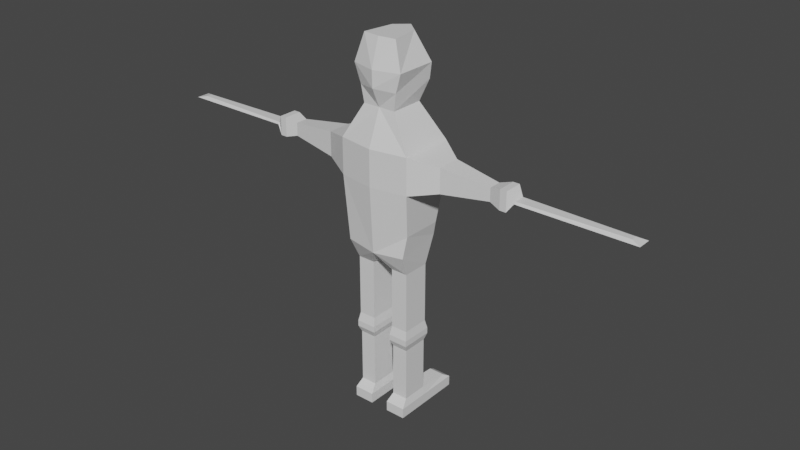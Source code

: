 # Source: RobotMelee.blend  (saved by Blender 2.81.16; exported with 4.5.12 LTS)
import bpy
from mathutils import Matrix  # noqa: F401  (used for matrix-valued properties, if any)

bpy.ops.wm.read_factory_settings(use_empty=True)
scene = bpy.context.scene
scene.name = 'Scene'

# ---- collections
col_collection = bpy.data.collections.new('Collection'); scene.collection.children.link(col_collection)

# ---- materials (node trees are filled in below, after node groups)
mat_material = bpy.data.materials.new('Material')
mat_material.alpha_threshold = 0.0
mat_material.use_transparent_shadow = False
mat_material.line_color = (0.0, 0.0, 0.0, 1.0)

# ---- material node trees
mat_material.use_nodes = True; mat_material.node_tree.nodes.clear()
_N = mat_material.node_tree.nodes; _L = mat_material.node_tree.links
n0 = _N.new('ShaderNodeOutputMaterial'); n0.name = 'Material Output'; n0.location = (300, 300)
n1 = _N.new('ShaderNodeBsdfPrincipled'); n1.name = 'Principled BSDF'; n1.location = (10, 300)
n1.distribution = 'GGX'
n1.subsurface_method = 'BURLEY'
n1.inputs[2].default_value = 0.4
n1.inputs[3].default_value = 1.45
n1.inputs[27].default_value = (0.0, 0.0, 0.0, 1.0)
n1.inputs[28].default_value = 1.0
_L.new(n1.outputs[0], n0.inputs[0])
n0.is_active_output = True

# ---- world
world_world = bpy.data.worlds.new('World'); scene.world = world_world
world_world.use_nodes = True; world_world.node_tree.nodes.clear()
_N = world_world.node_tree.nodes; _L = world_world.node_tree.links
n0 = _N.new('ShaderNodeOutputWorld'); n0.name = 'World Output'; n0.location = (300, 300)
n1 = _N.new('ShaderNodeBackground'); n1.name = 'Background'; n1.location = (10, 300)
n1.inputs[0].default_value = (0.05088, 0.05088, 0.05088, 1.0)
_L.new(n1.outputs[0], n0.inputs[0])
n0.is_active_output = True
world_world.color = (0.05088, 0.05088, 0.05088)
world_world.use_sun_shadow = False
world_world.sun_shadow_jitter_overblur = 0.0

# ---- meshes
me_cube = bpy.data.meshes.new('Cube')
me_cube.from_pydata([(-0.3926, 0.483, 1.0), (-0.5373, 0.5373, -1.016), (-0.5474, -0.483, 1.0), (-0.5373, -0.5373, -1.016), (-2.009, 0.3766, -2.306), (-2.009, -0.3766, -2.306), (-0.6219, -0.5705, -0.4786), (-0.7419, 0.7343, -0.3728), (-0.8987, 0.4412, -6.0), (-0.8987, -0.4412, -6.0), (-0.3549, 0.4412, -6.0), (-0.3549, -0.4412, -6.0), (-2.009, 0.3766, -3.093), (-2.009, -0.3766, -3.093), (-1.167, 0.9616, -2.121), (-1.167, -0.7801, -2.121), (-1.167, 0.9616, -3.278), (-1.167, -0.7801, -3.278), (-3.551, 0.1994, -2.491), (-3.551, -0.1994, -2.491), (-3.551, 0.1994, -2.908), (-3.551, -0.1994, -2.908), (-0.8129, -0.6014, 0.1223), (-0.8129, 0.7212, 0.1223), (-3.922, 0.2953, -2.391), (-3.922, -0.2953, -2.391), (-3.922, 0.2953, -3.008), (-3.922, -0.2953, -3.008), (-4.131, 0.2953, -2.391), (-4.131, -0.2953, -2.391), (-4.131, 0.2953, -3.008), (-4.131, -0.2953, -3.008), (-4.327, 0.1788, -2.666), (-4.327, -0.1788, -2.666), (-4.327, 0.2205, -2.733), (-4.327, -0.2205, -2.733), (-7.7, 0.09467, -2.666), (-0.9964, 0.685, -5.07), (-0.9964, -0.7285, -5.333), (-0.8987, 0.4412, -7.948), (-0.8987, -0.4412, -7.948), (-0.3549, 0.4412, -7.948), (-0.3549, -0.4412, -7.948), (-0.9429, 0.513, -8.231), (-0.9429, -0.513, -8.231), (-0.3107, 0.513, -8.231), (-0.3107, -0.513, -8.231), (-0.9429, 0.513, -8.425), (-0.9429, -0.513, -8.425), (-0.3107, 0.513, -8.425), (-0.3107, -0.513, -8.425), (-0.8829, 0.4156, -8.637), (-0.8829, -0.4156, -8.637), (-0.3707, 0.4156, -8.637), (-0.3707, -0.4156, -8.637), (-0.95, 0.3998, -10.95), (-0.95, -0.6489, -10.95), (-0.3036, 0.3998, -10.95), (-0.3036, -0.6489, -10.95), (-0.8829, -0.4156, -10.38), (-0.3707, -0.4156, -10.38), (-0.8829, 0.4156, -10.38), (-0.3707, 0.4156, -10.38), (-0.3036, 1.676, -10.95), (-0.95, 1.676, -10.95), (-0.8829, 1.427, -10.46), (-0.3707, 1.427, -10.46), (-0.95, -0.6489, -10.62), (-0.95, 0.3998, -10.62), (-0.3036, -0.6489, -10.62), (-0.3036, 0.3998, -10.62), (-0.95, 1.676, -10.62), (-0.3036, 1.676, -10.62), (-7.7, -0.09467, -2.666), (-7.994, 0.2205, -2.733), (-7.994, -0.2205, -2.733), (0.3926, 0.483, 1.0), (0.5373, 0.5373, -1.016), (0.5474, -0.483, 1.0), (0.5373, -0.5373, -1.016), (0.0, 0.5373, -1.016), (0.0, -0.5508, 1.0), (0.0, -0.5373, -1.016), (0.0, 0.822, 1.0), (2.009, 0.3766, -2.306), (2.009, -0.3766, -2.306), (0.0, 0.9616, -2.121), (0.0, -0.975, -2.121), (0.6219, -0.5705, -0.4786), (0.7419, 0.7343, -0.3728), (0.0, 0.967, -0.7553), (0.0, -0.8099, -0.4084), (0.8977, 0.4412, -6.0), (0.8977, -0.4412, -6.0), (0.3539, 0.4412, -6.0), (0.3539, -0.4412, -6.0), (0.0, -0.975, -3.278), (0.0, 0.9616, -3.278), (2.009, 0.3766, -3.093), (2.009, -0.3766, -3.093), (1.167, 0.9616, -2.121), (1.167, -0.7801, -2.121), (1.167, 0.9616, -3.278), (1.167, -0.7801, -3.278), (3.551, 0.1994, -2.491), (3.551, -0.1994, -2.491), (3.551, 0.1994, -2.908), (3.551, -0.1994, -2.908), (0.8129, -0.6014, 0.1223), (0.8129, 0.7212, 0.1223), (0.0, 1.31, 0.1223), (0.0, -0.8259, 0.1223), (3.922, 0.2953, -2.391), (3.922, -0.2953, -2.391), (3.922, 0.2953, -3.008), (3.922, -0.2953, -3.008), (4.131, 0.2953, -2.391), (4.131, -0.2953, -2.391), (4.131, 0.2953, -3.008), (4.131, -0.2953, -3.008), (4.327, 0.1788, -2.666), (4.327, -0.1788, -2.666), (4.327, 0.2205, -2.733), (4.327, -0.2205, -2.733), (7.7, 0.09467, -2.666), (0.9964, 0.685, -5.07), (0.9964, -0.7285, -5.333), (0.0, 0.685, -5.9), (0.0, -0.8589, -5.404), (0.8977, 0.4412, -7.948), (0.8977, -0.4412, -7.948), (0.3539, 0.4412, -7.948), (0.3539, -0.4412, -7.948), (0.9419, 0.513, -8.231), (0.9419, -0.513, -8.231), (0.3097, 0.513, -8.231), (0.3097, -0.513, -8.231), (0.9419, 0.513, -8.425), (0.9419, -0.513, -8.425), (0.3097, 0.513, -8.425), (0.3097, -0.513, -8.425), (0.8819, 0.4156, -8.637), (0.8819, -0.4156, -8.637), (0.3697, 0.4156, -8.637), (0.3697, -0.4156, -8.637), (0.949, 0.3998, -10.95), (0.949, -0.6489, -10.95), (0.3026, 0.3998, -10.95), (0.3026, -0.6489, -10.95), (0.8819, -0.4156, -10.38), (0.3697, -0.4156, -10.38), (0.8819, 0.4156, -10.38), (0.3697, 0.4156, -10.38), (0.3026, 1.676, -10.95), (0.949, 1.676, -10.95), (0.8819, 1.427, -10.46), (0.3697, 1.427, -10.46), (0.949, -0.6489, -10.62), (0.949, 0.3998, -10.62), (0.3026, -0.6489, -10.62), (0.3026, 0.3998, -10.62), (0.949, 1.676, -10.62), (0.3026, 1.676, -10.62), (7.7, -0.09467, -2.666), (7.994, 0.2205, -2.733), (7.994, -0.2205, -2.733), (-1.082, -0.6334, -4.639), (-1.082, 0.6635, -4.639), (1.082, -0.6334, -4.639), (1.082, 0.6635, -4.639)], [], [(83, 0, 2, 81), (111, 81, 2, 22), (22, 2, 0, 23), (23, 0, 83, 110), (82, 3, 15, 87), (3, 1, 14, 15), (1, 80, 86, 14), (1, 7, 90, 80), (3, 6, 7, 1), (82, 91, 6, 3), (10, 11, 42, 41), (16, 97, 127, 37, 167), (96, 17, 166, 38, 128), (166, 167, 37, 38), (12, 13, 21, 20), (87, 15, 17, 96), (14, 86, 97, 16), (4, 5, 15, 14), (12, 4, 14, 16), (5, 13, 17, 15), (13, 12, 16, 17), (18, 20, 26, 24), (4, 12, 20, 18), (13, 5, 19, 21), (5, 4, 18, 19), (7, 23, 110, 90), (6, 22, 23, 7), (91, 111, 22, 6), (27, 25, 29, 31), (21, 19, 25, 27), (19, 18, 24, 25), (20, 21, 27, 26), (29, 28, 32, 33), (25, 24, 28, 29), (26, 27, 31, 30), (24, 26, 30, 28), (34, 35, 75, 74), (30, 31, 35, 34), (28, 30, 34, 32), (31, 29, 33, 35), (32, 34, 74, 36), (33, 32, 36, 73), (35, 33, 73, 75), (8, 9, 38, 37), (10, 8, 37, 127), (9, 11, 128, 38), (11, 10, 127, 128), (39, 41, 45, 43), (8, 10, 41, 39), (11, 9, 40, 42), (9, 8, 39, 40), (46, 44, 48, 50), (42, 40, 44, 46), (40, 39, 43, 44), (41, 42, 46, 45), (49, 50, 54, 53), (44, 43, 47, 48), (45, 46, 50, 49), (43, 45, 49, 47), (69, 67, 56, 58), (47, 49, 53, 51), (50, 48, 52, 54), (48, 47, 51, 52), (55, 57, 58, 56), (67, 68, 55, 56), (70, 69, 58, 57), (70, 57, 63, 72), (51, 53, 62, 61), (53, 54, 60, 62), (52, 51, 61, 59), (54, 52, 59, 60), (71, 72, 63, 64), (57, 55, 64, 63), (61, 62, 66, 65), (68, 61, 65, 71), (55, 68, 71, 64), (65, 66, 72, 71), (62, 70, 72, 66), (62, 60, 69, 70), (59, 61, 68, 67), (60, 59, 67, 69), (75, 73, 36, 74), (83, 81, 78, 76), (111, 108, 78, 81), (108, 109, 76, 78), (109, 110, 83, 76), (82, 87, 101, 79), (86, 97, 127, 128, 96, 87, 82, 80), (79, 101, 100, 77), (77, 100, 86, 80), (77, 80, 90, 89), (79, 77, 89, 88), (82, 79, 88, 91), (94, 131, 132, 95), (102, 169, 125, 127, 97), (96, 128, 126, 168, 103), (168, 126, 125, 169), (98, 106, 107, 99), (87, 96, 103, 101), (100, 102, 97, 86), (84, 100, 101, 85), (98, 102, 100, 84), (85, 101, 103, 99), (99, 103, 102, 98), (104, 112, 114, 106), (84, 104, 106, 98), (99, 107, 105, 85), (85, 105, 104, 84), (89, 90, 110, 109), (88, 89, 109, 108), (91, 88, 108, 111), (115, 119, 117, 113), (107, 115, 113, 105), (105, 113, 112, 104), (106, 114, 115, 107), (117, 121, 120, 116), (113, 117, 116, 112), (114, 118, 119, 115), (112, 116, 118, 114), (122, 164, 165, 123), (118, 122, 123, 119), (116, 120, 122, 118), (119, 123, 121, 117), (120, 124, 164, 122), (121, 163, 124, 120), (123, 165, 163, 121), (92, 125, 126, 93), (94, 127, 125, 92), (93, 126, 128, 95), (95, 128, 127, 94), (129, 133, 135, 131), (92, 129, 131, 94), (95, 132, 130, 93), (93, 130, 129, 92), (136, 140, 138, 134), (132, 136, 134, 130), (130, 134, 133, 129), (131, 135, 136, 132), (139, 143, 144, 140), (134, 138, 137, 133), (135, 139, 140, 136), (133, 137, 139, 135), (159, 148, 146, 157), (137, 141, 143, 139), (140, 144, 142, 138), (138, 142, 141, 137), (145, 146, 148, 147), (157, 146, 145, 158), (160, 147, 148, 159), (160, 162, 153, 147), (141, 151, 152, 143), (143, 152, 150, 144), (142, 149, 151, 141), (144, 150, 149, 142), (161, 154, 153, 162), (147, 153, 154, 145), (151, 155, 156, 152), (158, 161, 155, 151), (145, 154, 161, 158), (155, 161, 162, 156), (152, 156, 162, 160), (152, 160, 159, 150), (149, 157, 158, 151), (150, 159, 157, 149), (165, 164, 124, 163), (17, 16, 167, 166), (103, 168, 169, 102)])
_uv = me_cube.uv_layers.new(name='UVMap')
_uv.uv.foreach_set('vector', [0.75, 0.5, 0.875, 0.5, 0.875, 0.75, 0.75, 0.75, 0.5153, 0.875, 0.625, 0.875, 0.625, 1.0, 0.5153, 1.0, 0.5153, 0.0, 0.625, 0.0, 0.625, 0.25, 0.5153, 0.25, 0.5153, 0.25, 0.625, 0.25, 0.625, 0.375, 0.5153, 0.375, 0.375, 0.875, 0.375, 1.0, 0.375, 1.0, 0.375, 0.875, 0.375, 0.0, 0.375, 0.25, 0.375, 0.25, 0.375, 0.0, 0.375, 0.25, 0.375, 0.375, 0.375, 0.375, 0.375, 0.25, 0.375, 0.25, 0.4056, 0.25, 0.4056, 0.375, 0.375, 0.375, 0.375, 0.0, 0.4056, 0.0, 0.4056, 0.25, 0.375, 0.25, 0.375, 0.875, 0.4056, 0.875, 0.4056, 1.0, 0.375, 1.0, 0.2272, 0.5228, 0.2272, 0.7272, 0.2272, 0.7272, 0.2272, 0.5228, 0.375, 0.25, 0.375, 0.375, 0.375, 0.375, 0.375, 0.25, 0.375, 0.25, 0.375, 0.875, 0.375, 1.0, 0.375, 1.0, 0.375, 1.0, 0.375, 0.875, 0.375, 0.0, 0.375, 0.25, 0.375, 0.25, 0.375, 0.0, 0.375, 0.1839, 0.375, 0.0661, 0.375, 0.0661, 0.375, 0.1839, 0.375, 0.875, 0.375, 1.0, 0.375, 1.0, 0.375, 0.875, 0.375, 0.25, 0.375, 0.375, 0.375, 0.375, 0.375, 0.25, 0.375, 0.1839, 0.375, 0.0661, 0.375, 0.0, 0.375, 0.25, 0.375, 0.1839, 0.375, 0.1839, 0.375, 0.25, 0.375, 0.25, 0.375, 0.0661, 0.375, 0.0661, 0.375, 0.0, 0.375, 0.0, 0.375, 0.0661, 0.375, 0.1839, 0.375, 0.25, 0.375, 0.0, 0.375, 0.1839, 0.375, 0.1839, 0.375, 0.1839, 0.375, 0.1839, 0.375, 0.1839, 0.375, 0.1839, 0.375, 0.1839, 0.375, 0.1839, 0.375, 0.0661, 0.375, 0.0661, 0.375, 0.0661, 0.375, 0.0661, 0.375, 0.0661, 0.375, 0.1839, 0.375, 0.1839, 0.375, 0.0661, 0.4056, 0.25, 0.5153, 0.25, 0.5153, 0.375, 0.4056, 0.375, 0.4056, 0.0, 0.5153, 0.0, 0.5153, 0.25, 0.4056, 0.25, 0.4056, 0.875, 0.5153, 0.875, 0.5153, 1.0, 0.4056, 1.0, 0.375, 0.0661, 0.375, 0.0661, 0.375, 0.0661, 0.375, 0.0661, 0.375, 0.0661, 0.375, 0.0661, 0.375, 0.0661, 0.375, 0.0661, 0.375, 0.0661, 0.375, 0.1839, 0.375, 0.1839, 0.375, 0.0661, 0.375, 0.1839, 0.375, 0.0661, 0.375, 0.0661, 0.375, 0.1839, 0.375, 0.0661, 0.375, 0.1839, 0.375, 0.1839, 0.375, 0.0661, 0.375, 0.0661, 0.375, 0.1839, 0.375, 0.1839, 0.375, 0.0661, 0.375, 0.1839, 0.375, 0.0661, 0.375, 0.0661, 0.375, 0.1839, 0.375, 0.1839, 0.375, 0.1839, 0.375, 0.1839, 0.375, 0.1839, 0.375, 0.1839, 0.375, 0.0661, 0.375, 0.0661, 0.375, 0.1839, 0.375, 0.1839, 0.375, 0.0661, 0.375, 0.0661, 0.375, 0.1839, 0.375, 0.1839, 0.375, 0.1839, 0.375, 0.1839, 0.375, 0.1839, 0.375, 0.0661, 0.375, 0.0661, 0.375, 0.0661, 0.375, 0.0661, 0.375, 0.1839, 0.375, 0.1839, 0.375, 0.1839, 0.375, 0.1839, 0.375, 0.0661, 0.375, 0.1839, 0.375, 0.1839, 0.375, 0.0661, 0.375, 0.0661, 0.375, 0.0661, 0.375, 0.0661, 0.375, 0.0661, 0.1478, 0.5228, 0.1478, 0.7272, 0.125, 0.75, 0.125, 0.5, 0.2272, 0.5228, 0.1478, 0.5228, 0.125, 0.5, 0.25, 0.5, 0.1478, 0.7272, 0.2272, 0.7272, 0.25, 0.75, 0.125, 0.75, 0.2272, 0.7272, 0.2272, 0.5228, 0.25, 0.5, 0.25, 0.75, 0.1478, 0.5228, 0.2272, 0.5228, 0.2272, 0.5228, 0.1478, 0.5228, 0.1478, 0.5228, 0.2272, 0.5228, 0.2272, 0.5228, 0.1478, 0.5228, 0.2272, 0.7272, 0.1478, 0.7272, 0.1478, 0.7272, 0.2272, 0.7272, 0.1478, 0.7272, 0.1478, 0.5228, 0.1478, 0.5228, 0.1478, 0.7272, 0.2272, 0.7272, 0.1478, 0.7272, 0.1478, 0.7272, 0.2272, 0.7272, 0.2272, 0.7272, 0.1478, 0.7272, 0.1478, 0.7272, 0.2272, 0.7272, 0.1478, 0.7272, 0.1478, 0.5228, 0.1478, 0.5228, 0.1478, 0.7272, 0.2272, 0.5228, 0.2272, 0.7272, 0.2272, 0.7272, 0.2272, 0.5228, 0.2272, 0.5228, 0.2272, 0.7272, 0.2272, 0.7272, 0.2272, 0.5228, 0.1478, 0.7272, 0.1478, 0.5228, 0.1478, 0.5228, 0.1478, 0.7272, 0.2272, 0.5228, 0.2272, 0.7272, 0.2272, 0.7272, 0.2272, 0.5228, 0.1478, 0.5228, 0.2272, 0.5228, 0.2272, 0.5228, 0.1478, 0.5228, 0.2272, 0.7272, 0.1478, 0.7272, 0.1478, 0.7272, 0.2272, 0.7272, 0.1478, 0.5228, 0.2272, 0.5228, 0.2272, 0.5228, 0.1478, 0.5228, 0.2272, 0.7272, 0.1478, 0.7272, 0.1478, 0.7272, 0.2272, 0.7272, 0.1478, 0.7272, 0.1478, 0.5228, 0.1478, 0.5228, 0.1478, 0.7272, 0.1478, 0.5228, 0.2272, 0.5228, 0.2272, 0.7272, 0.1478, 0.7272, 0.1478, 0.7272, 0.1478, 0.5228, 0.1478, 0.5228, 0.1478, 0.7272, 0.2272, 0.5228, 0.2272, 0.7272, 0.2272, 0.7272, 0.2272, 0.5228, 0.2272, 0.5228, 0.2272, 0.5228, 0.2272, 0.5228, 0.2272, 0.5228, 0.1478, 0.5228, 0.2272, 0.5228, 0.2272, 0.5228, 0.1478, 0.5228, 0.2272, 0.5228, 0.2272, 0.7272, 0.2272, 0.7272, 0.2272, 0.5228, 0.1478, 0.7272, 0.1478, 0.5228, 0.1478, 0.5228, 0.1478, 0.7272, 0.2272, 0.7272, 0.1478, 0.7272, 0.1478, 0.7272, 0.2272, 0.7272, 0.1478, 0.5228, 0.2272, 0.5228, 0.2272, 0.5228, 0.1478, 0.5228, 0.2272, 0.5228, 0.1478, 0.5228, 0.1478, 0.5228, 0.2272, 0.5228, 0.1478, 0.5228, 0.2272, 0.5228, 0.2272, 0.5228, 0.1478, 0.5228, 0.1478, 0.5228, 0.1478, 0.5228, 0.1478, 0.5228, 0.1478, 0.5228, 0.1478, 0.5228, 0.1478, 0.5228, 0.1478, 0.5228, 0.1478, 0.5228, 0.1478, 0.5228, 0.2272, 0.5228, 0.2272, 0.5228, 0.1478, 0.5228, 0.2272, 0.5228, 0.2272, 0.5228, 0.2272, 0.5228, 0.2272, 0.5228, 0.2272, 0.5228, 0.2272, 0.7272, 0.2272, 0.7272, 0.2272, 0.5228, 0.1478, 0.7272, 0.1478, 0.5228, 0.1478, 0.5228, 0.1478, 0.7272, 0.2272, 0.7272, 0.1478, 0.7272, 0.1478, 0.7272, 0.2272, 0.7272, 0.375, 0.0661, 0.375, 0.0661, 0.375, 0.1839, 0.375, 0.1839, 0.75, 0.5, 0.75, 0.75, 0.875, 0.75, 0.875, 0.5, 0.5153, 0.875, 0.5153, 1.0, 0.625, 1.0, 0.625, 0.875, 0.5153, 0.0, 0.5153, 0.25, 0.625, 0.25, 0.625, 0.0, 0.5153, 0.25, 0.5153, 0.375, 0.625, 0.375, 0.625, 0.25, 0.375, 0.875, 0.375, 0.875, 0.375, 1.0, 0.375, 1.0, 0.0, 0.0, 0.0, 0.0, 0.0, 0.0, 0.0, 0.0, 0.0, 0.0, 0.0, 0.0, 0.0, 0.0, 0.0, 0.0, 0.375, 0.0, 0.375, 0.0, 0.375, 0.25, 0.375, 0.25, 0.375, 0.25, 0.375, 0.25, 0.375, 0.375, 0.375, 0.375, 0.375, 0.25, 0.375, 0.375, 0.4056, 0.375, 0.4056, 0.25, 0.375, 0.0, 0.375, 0.25, 0.4056, 0.25, 0.4056, 0.0, 0.375, 0.875, 0.375, 1.0, 0.4056, 1.0, 0.4056, 0.875, 0.2272, 0.5228, 0.2272, 0.5228, 0.2272, 0.7272, 0.2272, 0.7272, 0.375, 0.25, 0.375, 0.25, 0.375, 0.25, 0.375, 0.375, 0.375, 0.375, 0.375, 0.875, 0.375, 0.875, 0.375, 1.0, 0.375, 1.0, 0.375, 1.0, 0.375, 0.0, 0.375, 0.0, 0.375, 0.25, 0.375, 0.25, 0.375, 0.1839, 0.375, 0.1839, 0.375, 0.0661, 0.375, 0.0661, 0.375, 0.875, 0.375, 0.875, 0.375, 1.0, 0.375, 1.0, 0.375, 0.25, 0.375, 0.25, 0.375, 0.375, 0.375, 0.375, 0.375, 0.1839, 0.375, 0.25, 0.375, 0.0, 0.375, 0.0661, 0.375, 0.1839, 0.375, 0.25, 0.375, 0.25, 0.375, 0.1839, 0.375, 0.0661, 0.375, 0.0, 0.375, 0.0, 0.375, 0.0661, 0.375, 0.0661, 0.375, 0.0, 0.375, 0.25, 0.375, 0.1839, 0.375, 0.1839, 0.375, 0.1839, 0.375, 0.1839, 0.375, 0.1839, 0.375, 0.1839, 0.375, 0.1839, 0.375, 0.1839, 0.375, 0.1839, 0.375, 0.0661, 0.375, 0.0661, 0.375, 0.0661, 0.375, 0.0661, 0.375, 0.0661, 0.375, 0.0661, 0.375, 0.1839, 0.375, 0.1839, 0.4056, 0.25, 0.4056, 0.375, 0.5153, 0.375, 0.5153, 0.25, 0.4056, 0.0, 0.4056, 0.25, 0.5153, 0.25, 0.5153, 0.0, 0.4056, 0.875, 0.4056, 1.0, 0.5153, 1.0, 0.5153, 0.875, 0.375, 0.0661, 0.375, 0.0661, 0.375, 0.0661, 0.375, 0.0661, 0.375, 0.0661, 0.375, 0.0661, 0.375, 0.0661, 0.375, 0.0661, 0.375, 0.0661, 0.375, 0.0661, 0.375, 0.1839, 0.375, 0.1839, 0.375, 0.1839, 0.375, 0.1839, 0.375, 0.0661, 0.375, 0.0661, 0.375, 0.0661, 0.375, 0.0661, 0.375, 0.1839, 0.375, 0.1839, 0.375, 0.0661, 0.375, 0.0661, 0.375, 0.1839, 0.375, 0.1839, 0.375, 0.1839, 0.375, 0.1839, 0.375, 0.0661, 0.375, 0.0661, 0.375, 0.1839, 0.375, 0.1839, 0.375, 0.1839, 0.375, 0.1839, 0.375, 0.1839, 0.375, 0.1839, 0.375, 0.0661, 0.375, 0.0661, 0.375, 0.1839, 0.375, 0.1839, 0.375, 0.0661, 0.375, 0.0661, 0.375, 0.1839, 0.375, 0.1839, 0.375, 0.1839, 0.375, 0.1839, 0.375, 0.0661, 0.375, 0.0661, 0.375, 0.0661, 0.375, 0.0661, 0.375, 0.1839, 0.375, 0.1839, 0.375, 0.1839, 0.375, 0.1839, 0.375, 0.0661, 0.375, 0.0661, 0.375, 0.1839, 0.375, 0.1839, 0.375, 0.0661, 0.375, 0.0661, 0.375, 0.0661, 0.375, 0.0661, 0.1478, 0.5228, 0.125, 0.5, 0.125, 0.75, 0.1478, 0.7272, 0.2272, 0.5228, 0.25, 0.5, 0.125, 0.5, 0.1478, 0.5228, 0.1478, 0.7272, 0.125, 0.75, 0.25, 0.75, 0.2272, 0.7272, 0.2272, 0.7272, 0.25, 0.75, 0.25, 0.5, 0.2272, 0.5228, 0.1478, 0.5228, 0.1478, 0.5228, 0.2272, 0.5228, 0.2272, 0.5228, 0.1478, 0.5228, 0.1478, 0.5228, 0.2272, 0.5228, 0.2272, 0.5228, 0.2272, 0.7272, 0.2272, 0.7272, 0.1478, 0.7272, 0.1478, 0.7272, 0.1478, 0.7272, 0.1478, 0.7272, 0.1478, 0.5228, 0.1478, 0.5228, 0.2272, 0.7272, 0.2272, 0.7272, 0.1478, 0.7272, 0.1478, 0.7272, 0.2272, 0.7272, 0.2272, 0.7272, 0.1478, 0.7272, 0.1478, 0.7272, 0.1478, 0.7272, 0.1478, 0.7272, 0.1478, 0.5228, 0.1478, 0.5228, 0.2272, 0.5228, 0.2272, 0.5228, 0.2272, 0.7272, 0.2272, 0.7272, 0.2272, 0.5228, 0.2272, 0.5228, 0.2272, 0.7272, 0.2272, 0.7272, 0.1478, 0.7272, 0.1478, 0.7272, 0.1478, 0.5228, 0.1478, 0.5228, 0.2272, 0.5228, 0.2272, 0.5228, 0.2272, 0.7272, 0.2272, 0.7272, 0.1478, 0.5228, 0.1478, 0.5228, 0.2272, 0.5228, 0.2272, 0.5228, 0.2272, 0.7272, 0.2272, 0.7272, 0.1478, 0.7272, 0.1478, 0.7272, 0.1478, 0.5228, 0.1478, 0.5228, 0.2272, 0.5228, 0.2272, 0.5228, 0.2272, 0.7272, 0.2272, 0.7272, 0.1478, 0.7272, 0.1478, 0.7272, 0.1478, 0.7272, 0.1478, 0.7272, 0.1478, 0.5228, 0.1478, 0.5228, 0.1478, 0.5228, 0.1478, 0.7272, 0.2272, 0.7272, 0.2272, 0.5228, 0.1478, 0.7272, 0.1478, 0.7272, 0.1478, 0.5228, 0.1478, 0.5228, 0.2272, 0.5228, 0.2272, 0.5228, 0.2272, 0.7272, 0.2272, 0.7272, 0.2272, 0.5228, 0.2272, 0.5228, 0.2272, 0.5228, 0.2272, 0.5228, 0.1478, 0.5228, 0.1478, 0.5228, 0.2272, 0.5228, 0.2272, 0.5228, 0.2272, 0.5228, 0.2272, 0.5228, 0.2272, 0.7272, 0.2272, 0.7272, 0.1478, 0.7272, 0.1478, 0.7272, 0.1478, 0.5228, 0.1478, 0.5228, 0.2272, 0.7272, 0.2272, 0.7272, 0.1478, 0.7272, 0.1478, 0.7272, 0.1478, 0.5228, 0.1478, 0.5228, 0.2272, 0.5228, 0.2272, 0.5228, 0.2272, 0.5228, 0.2272, 0.5228, 0.1478, 0.5228, 0.1478, 0.5228, 0.1478, 0.5228, 0.1478, 0.5228, 0.2272, 0.5228, 0.2272, 0.5228, 0.1478, 0.5228, 0.1478, 0.5228, 0.1478, 0.5228, 0.1478, 0.5228, 0.1478, 0.5228, 0.1478, 0.5228, 0.1478, 0.5228, 0.1478, 0.5228, 0.1478, 0.5228, 0.1478, 0.5228, 0.2272, 0.5228, 0.2272, 0.5228, 0.2272, 0.5228, 0.2272, 0.5228, 0.2272, 0.5228, 0.2272, 0.5228, 0.2272, 0.5228, 0.2272, 0.5228, 0.2272, 0.7272, 0.2272, 0.7272, 0.1478, 0.7272, 0.1478, 0.7272, 0.1478, 0.5228, 0.1478, 0.5228, 0.2272, 0.7272, 0.2272, 0.7272, 0.1478, 0.7272, 0.1478, 0.7272, 0.375, 0.0661, 0.375, 0.1839, 0.375, 0.1839, 0.375, 0.0661, 0.375, 0.0, 0.375, 0.25, 0.375, 0.25, 0.375, 0.0, 0.375, 0.0, 0.375, 0.0, 0.375, 0.25, 0.375, 0.25])
me_cube.materials.append(mat_material)
me_cube.use_remesh_preserve_volume = False
me_cube.use_remesh_preserve_attributes = False
me_cube.use_mirror_vertex_groups = False
me_cube.update()
arm_armature = bpy.data.armatures.new('Armature')  # bones are not reproduced

# ---- objects
ob_cube = bpy.data.objects.new('Cube', me_cube)
ob_armature = bpy.data.objects.new('Armature', arm_armature)

# ---- transforms, parenting, visibility, modifiers, constraints
ob_cube.location = (0.0, 0.0, 0.0)
ob_cube.lock_rotations_4d = False
ob_cube.empty_display_type = 'ARROWS'
ob_cube.lineart.crease_threshold = 0.0
ob_armature.location = (0.007982, 0.07159, -0.4484)
ob_armature.lineart.crease_threshold = 0.0

# ---- collection membership
col_collection.objects.link(ob_cube)
col_collection.objects.link(ob_armature)

# ---- scene / render settings (as saved in the file)
scene.frame_start = 1; scene.frame_end = 250; scene.frame_set(1)
scene.render.engine = 'BLENDER_EEVEE_NEXT'
scene.cycles.use_denoising = False
scene.cycles.samples = 128
scene.cycles.sampling_pattern = 'TABULATED_SOBOL'
scene.cycles.use_adaptive_sampling = False
scene.cycles.use_light_tree = False
scene.view_settings.view_transform = 'Filmic'
bpy.context.view_layer.update()

# ---- added for rendering (the .blend has no active camera and no usable light): camera, sun
cam_auto = bpy.data.cameras.new('AutoCamera')
cam_auto.lens = 50.0
cam_auto.sensor_width = 36.0
cam_auto.clip_end = 1000.0
ob_auto_camera = bpy.data.objects.new('AutoCamera', cam_auto)
scene.collection.objects.link(ob_auto_camera)
ob_auto_camera.location = (18.6315, -22.0073, 9.92832)
ob_auto_camera.rotation_euler = (1.09748, -7.21219e-08, 0.694738)
scene.camera = ob_auto_camera
light_auto_sun = bpy.data.lights.new('AutoSun', 'SUN')
light_auto_sun.energy = 3.0
light_auto_sun.angle = 0.0523599
ob_auto_sun = bpy.data.objects.new('AutoSun', light_auto_sun)
scene.collection.objects.link(ob_auto_sun)
ob_auto_sun.rotation_euler = (0.872665, 0.174533, 0.523599)
bpy.context.view_layer.update()
